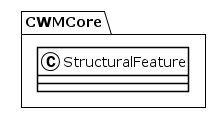

The diagram above was rendered by PlantUML. Its source (embedded in the PNG):
@startuml
!theme plain
package CWMCore {
class StructuralFeature {
}
}
@enduml